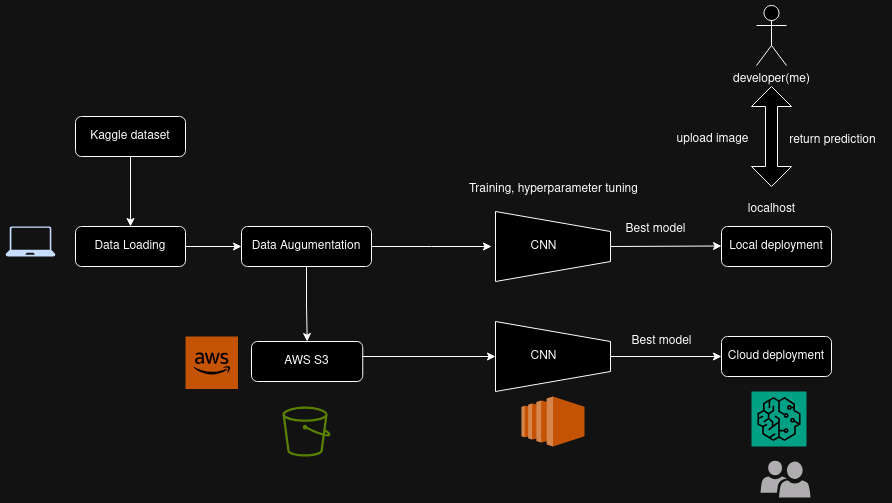

The diagram above was exported from draw.io. Its source (the exported page's mxGraphModel, read from the mxfile embedded in the PNG):
<mxGraphModel dx="2261" dy="793" grid="1" gridSize="10" guides="1" tooltips="1" connect="1" arrows="1" fold="1" page="1" pageScale="1" pageWidth="827" pageHeight="1169" math="0" shadow="0">
  <root>
    <mxCell id="WIyWlLk6GJQsqaUBKTNV-0" />
    <mxCell id="WIyWlLk6GJQsqaUBKTNV-1" parent="WIyWlLk6GJQsqaUBKTNV-0" />
    <mxCell id="RZtHaVY4fFXtliGxtfzY-2" style="edgeStyle=orthogonalEdgeStyle;rounded=0;orthogonalLoop=1;jettySize=auto;html=1;exitX=0.5;exitY=1;exitDx=0;exitDy=0;" edge="1" parent="WIyWlLk6GJQsqaUBKTNV-1" source="WIyWlLk6GJQsqaUBKTNV-3" target="RZtHaVY4fFXtliGxtfzY-0">
      <mxGeometry relative="1" as="geometry" />
    </mxCell>
    <mxCell id="WIyWlLk6GJQsqaUBKTNV-3" value="Kaggle dataset" style="rounded=1;whiteSpace=wrap;html=1;fontSize=12;glass=0;strokeWidth=1;shadow=0;" parent="WIyWlLk6GJQsqaUBKTNV-1" vertex="1">
      <mxGeometry x="-6" y="330" width="110" height="40" as="geometry" />
    </mxCell>
    <mxCell id="RZtHaVY4fFXtliGxtfzY-7" style="edgeStyle=orthogonalEdgeStyle;rounded=0;orthogonalLoop=1;jettySize=auto;html=1;exitX=0.5;exitY=1;exitDx=0;exitDy=0;" edge="1" parent="WIyWlLk6GJQsqaUBKTNV-1" source="RZtHaVY4fFXtliGxtfzY-3" target="RZtHaVY4fFXtliGxtfzY-4">
      <mxGeometry relative="1" as="geometry" />
    </mxCell>
    <mxCell id="RZtHaVY4fFXtliGxtfzY-11" style="edgeStyle=orthogonalEdgeStyle;rounded=0;orthogonalLoop=1;jettySize=auto;html=1;exitX=1;exitY=0.5;exitDx=0;exitDy=0;entryX=0;entryY=0.5;entryDx=0;entryDy=0;" edge="1" parent="WIyWlLk6GJQsqaUBKTNV-1" source="RZtHaVY4fFXtliGxtfzY-0" target="RZtHaVY4fFXtliGxtfzY-3">
      <mxGeometry relative="1" as="geometry" />
    </mxCell>
    <mxCell id="RZtHaVY4fFXtliGxtfzY-0" value="Data Loading" style="rounded=1;whiteSpace=wrap;html=1;fontSize=12;glass=0;strokeWidth=1;shadow=0;" vertex="1" parent="WIyWlLk6GJQsqaUBKTNV-1">
      <mxGeometry x="-6" y="440" width="110" height="40" as="geometry" />
    </mxCell>
    <mxCell id="RZtHaVY4fFXtliGxtfzY-1" value="" style="sketch=0;aspect=fixed;pointerEvents=1;shadow=0;dashed=0;html=1;strokeColor=none;labelPosition=center;verticalLabelPosition=bottom;verticalAlign=top;align=center;fillColor=#00188D;shape=mxgraph.azure.laptop" vertex="1" parent="WIyWlLk6GJQsqaUBKTNV-1">
      <mxGeometry x="-76" y="440" width="50" height="30" as="geometry" />
    </mxCell>
    <mxCell id="RZtHaVY4fFXtliGxtfzY-16" style="edgeStyle=orthogonalEdgeStyle;rounded=0;orthogonalLoop=1;jettySize=auto;html=1;exitX=1;exitY=0.5;exitDx=0;exitDy=0;" edge="1" parent="WIyWlLk6GJQsqaUBKTNV-1" source="RZtHaVY4fFXtliGxtfzY-3">
      <mxGeometry relative="1" as="geometry">
        <mxPoint x="410" y="460" as="targetPoint" />
      </mxGeometry>
    </mxCell>
    <mxCell id="RZtHaVY4fFXtliGxtfzY-3" value="Data Augumentation" style="rounded=1;whiteSpace=wrap;html=1;fontSize=12;glass=0;strokeWidth=1;shadow=0;" vertex="1" parent="WIyWlLk6GJQsqaUBKTNV-1">
      <mxGeometry x="160" y="440" width="130" height="40" as="geometry" />
    </mxCell>
    <mxCell id="RZtHaVY4fFXtliGxtfzY-8" value="" style="group" vertex="1" connectable="0" parent="WIyWlLk6GJQsqaUBKTNV-1">
      <mxGeometry x="116" y="545" width="170" height="57.5" as="geometry" />
    </mxCell>
    <mxCell id="RZtHaVY4fFXtliGxtfzY-4" value="AWS S3 " style="rounded=1;whiteSpace=wrap;html=1;fontSize=12;glass=0;strokeWidth=1;shadow=0;" vertex="1" parent="RZtHaVY4fFXtliGxtfzY-8">
      <mxGeometry x="54" y="10" width="111.2565445026178" height="40" as="geometry" />
    </mxCell>
    <mxCell id="RZtHaVY4fFXtliGxtfzY-10" value="" style="outlineConnect=0;dashed=0;verticalLabelPosition=bottom;verticalAlign=top;align=center;html=1;shape=mxgraph.aws3.cloud_2;fillColor=#F58534;gradientColor=none;" vertex="1" parent="RZtHaVY4fFXtliGxtfzY-8">
      <mxGeometry x="-12" y="5" width="52.5" height="52.5" as="geometry" />
    </mxCell>
    <mxCell id="RZtHaVY4fFXtliGxtfzY-35" style="edgeStyle=orthogonalEdgeStyle;rounded=0;orthogonalLoop=1;jettySize=auto;html=1;entryX=0.5;entryY=1;entryDx=0;entryDy=0;exitX=1;exitY=0.375;exitDx=0;exitDy=0;exitPerimeter=0;" edge="1" parent="WIyWlLk6GJQsqaUBKTNV-1" source="RZtHaVY4fFXtliGxtfzY-4" target="RZtHaVY4fFXtliGxtfzY-32">
      <mxGeometry relative="1" as="geometry">
        <mxPoint x="410" y="570" as="targetPoint" />
        <mxPoint x="320" y="570" as="sourcePoint" />
      </mxGeometry>
    </mxCell>
    <mxCell id="RZtHaVY4fFXtliGxtfzY-15" value="" style="group" vertex="1" connectable="0" parent="WIyWlLk6GJQsqaUBKTNV-1">
      <mxGeometry x="414" y="425" width="115" height="70" as="geometry" />
    </mxCell>
    <mxCell id="RZtHaVY4fFXtliGxtfzY-12" value="" style="shape=trapezoid;perimeter=trapezoidPerimeter;whiteSpace=wrap;html=1;fixedSize=1;rotation=90;" vertex="1" parent="RZtHaVY4fFXtliGxtfzY-15">
      <mxGeometry x="22.5" y="-22.5" width="70" height="115" as="geometry" />
    </mxCell>
    <mxCell id="RZtHaVY4fFXtliGxtfzY-13" value="CNN" style="text;html=1;align=center;verticalAlign=middle;resizable=0;points=[];autosize=1;strokeColor=none;fillColor=none;" vertex="1" parent="RZtHaVY4fFXtliGxtfzY-15">
      <mxGeometry x="22.5" y="20" width="50" height="30" as="geometry" />
    </mxCell>
    <mxCell id="RZtHaVY4fFXtliGxtfzY-20" value="Local deployment" style="rounded=1;whiteSpace=wrap;html=1;fontSize=12;glass=0;strokeWidth=1;shadow=0;" vertex="1" parent="WIyWlLk6GJQsqaUBKTNV-1">
      <mxGeometry x="640" y="440" width="110" height="40" as="geometry" />
    </mxCell>
    <mxCell id="RZtHaVY4fFXtliGxtfzY-21" style="edgeStyle=orthogonalEdgeStyle;rounded=0;orthogonalLoop=1;jettySize=auto;html=1;exitX=0.5;exitY=0;exitDx=0;exitDy=0;" edge="1" parent="WIyWlLk6GJQsqaUBKTNV-1" source="RZtHaVY4fFXtliGxtfzY-12">
      <mxGeometry relative="1" as="geometry">
        <mxPoint x="640" y="459.5" as="targetPoint" />
        <mxPoint x="550" y="459.5" as="sourcePoint" />
      </mxGeometry>
    </mxCell>
    <mxCell id="RZtHaVY4fFXtliGxtfzY-22" value="localhost" style="text;html=1;align=center;verticalAlign=middle;resizable=0;points=[];autosize=1;strokeColor=none;fillColor=none;" vertex="1" parent="WIyWlLk6GJQsqaUBKTNV-1">
      <mxGeometry x="655" y="408" width="70" height="30" as="geometry" />
    </mxCell>
    <mxCell id="RZtHaVY4fFXtliGxtfzY-23" value="developer(me)" style="shape=umlActor;verticalLabelPosition=bottom;verticalAlign=top;html=1;outlineConnect=0;" vertex="1" parent="WIyWlLk6GJQsqaUBKTNV-1">
      <mxGeometry x="675" y="219" width="30" height="60" as="geometry" />
    </mxCell>
    <mxCell id="RZtHaVY4fFXtliGxtfzY-26" value="" style="shape=doubleArrow;whiteSpace=wrap;html=1;rotation=90;" vertex="1" parent="WIyWlLk6GJQsqaUBKTNV-1">
      <mxGeometry x="640" y="330" width="100" height="40" as="geometry" />
    </mxCell>
    <mxCell id="RZtHaVY4fFXtliGxtfzY-28" value="upload image" style="text;html=1;align=center;verticalAlign=middle;resizable=0;points=[];autosize=1;strokeColor=none;fillColor=none;" vertex="1" parent="WIyWlLk6GJQsqaUBKTNV-1">
      <mxGeometry x="581" y="338" width="100" height="30" as="geometry" />
    </mxCell>
    <mxCell id="RZtHaVY4fFXtliGxtfzY-29" value="return prediction" style="text;html=1;align=center;verticalAlign=middle;resizable=0;points=[];autosize=1;strokeColor=none;fillColor=none;" vertex="1" parent="WIyWlLk6GJQsqaUBKTNV-1">
      <mxGeometry x="696" y="339" width="110" height="30" as="geometry" />
    </mxCell>
    <mxCell id="RZtHaVY4fFXtliGxtfzY-30" value="Training, hyperparameter tuning" style="text;html=1;align=center;verticalAlign=middle;resizable=0;points=[];autosize=1;strokeColor=none;fillColor=none;" vertex="1" parent="WIyWlLk6GJQsqaUBKTNV-1">
      <mxGeometry x="376.5" y="388" width="190" height="30" as="geometry" />
    </mxCell>
    <mxCell id="RZtHaVY4fFXtliGxtfzY-31" value="" style="group" vertex="1" connectable="0" parent="WIyWlLk6GJQsqaUBKTNV-1">
      <mxGeometry x="414" y="535" width="115" height="70" as="geometry" />
    </mxCell>
    <mxCell id="RZtHaVY4fFXtliGxtfzY-32" value="" style="shape=trapezoid;perimeter=trapezoidPerimeter;whiteSpace=wrap;html=1;fixedSize=1;rotation=90;" vertex="1" parent="RZtHaVY4fFXtliGxtfzY-31">
      <mxGeometry x="22.5" y="-22.5" width="70" height="115" as="geometry" />
    </mxCell>
    <mxCell id="RZtHaVY4fFXtliGxtfzY-33" value="CNN" style="text;html=1;align=center;verticalAlign=middle;resizable=0;points=[];autosize=1;strokeColor=none;fillColor=none;" vertex="1" parent="RZtHaVY4fFXtliGxtfzY-31">
      <mxGeometry x="22.5" y="20" width="50" height="30" as="geometry" />
    </mxCell>
    <mxCell id="RZtHaVY4fFXtliGxtfzY-36" value="Cloud deployment" style="rounded=1;whiteSpace=wrap;html=1;fontSize=12;glass=0;strokeWidth=1;shadow=0;" vertex="1" parent="WIyWlLk6GJQsqaUBKTNV-1">
      <mxGeometry x="640" y="550" width="110" height="40" as="geometry" />
    </mxCell>
    <mxCell id="RZtHaVY4fFXtliGxtfzY-38" style="edgeStyle=orthogonalEdgeStyle;rounded=0;orthogonalLoop=1;jettySize=auto;html=1;exitX=0.5;exitY=0;exitDx=0;exitDy=0;entryX=0;entryY=0.5;entryDx=0;entryDy=0;" edge="1" parent="WIyWlLk6GJQsqaUBKTNV-1" source="RZtHaVY4fFXtliGxtfzY-32" target="RZtHaVY4fFXtliGxtfzY-36">
      <mxGeometry relative="1" as="geometry" />
    </mxCell>
    <mxCell id="RZtHaVY4fFXtliGxtfzY-39" value="" style="outlineConnect=0;dashed=0;verticalLabelPosition=bottom;verticalAlign=top;align=center;html=1;shape=mxgraph.aws3.ec2;fillColor=#F58534;gradientColor=none;" vertex="1" parent="WIyWlLk6GJQsqaUBKTNV-1">
      <mxGeometry x="440" y="610" width="63" height="50" as="geometry" />
    </mxCell>
    <mxCell id="RZtHaVY4fFXtliGxtfzY-40" value="" style="sketch=0;points=[[0,0,0],[0.25,0,0],[0.5,0,0],[0.75,0,0],[1,0,0],[0,1,0],[0.25,1,0],[0.5,1,0],[0.75,1,0],[1,1,0],[0,0.25,0],[0,0.5,0],[0,0.75,0],[1,0.25,0],[1,0.5,0],[1,0.75,0]];outlineConnect=0;fontColor=#232F3E;fillColor=#01A88D;strokeColor=#ffffff;dashed=0;verticalLabelPosition=bottom;verticalAlign=top;align=center;html=1;fontSize=12;fontStyle=0;aspect=fixed;shape=mxgraph.aws4.resourceIcon;resIcon=mxgraph.aws4.sagemaker;" vertex="1" parent="WIyWlLk6GJQsqaUBKTNV-1">
      <mxGeometry x="670" y="605" width="55" height="55" as="geometry" />
    </mxCell>
    <mxCell id="RZtHaVY4fFXtliGxtfzY-5" value="" style="sketch=0;outlineConnect=0;fontColor=#232F3E;gradientColor=none;fillColor=#7AA116;strokeColor=none;dashed=0;verticalLabelPosition=bottom;verticalAlign=top;align=center;html=1;fontSize=12;fontStyle=0;aspect=fixed;pointerEvents=1;shape=mxgraph.aws4.bucket;" vertex="1" parent="WIyWlLk6GJQsqaUBKTNV-1">
      <mxGeometry x="200.9607758210376" y="620" width="48.08" height="50" as="geometry" />
    </mxCell>
    <mxCell id="RZtHaVY4fFXtliGxtfzY-41" value="" style="sketch=0;pointerEvents=1;shadow=0;dashed=0;html=1;strokeColor=none;labelPosition=center;verticalLabelPosition=bottom;verticalAlign=top;align=center;fillColor=#505050;shape=mxgraph.mscae.intune.user_group" vertex="1" parent="WIyWlLk6GJQsqaUBKTNV-1">
      <mxGeometry x="679" y="674" width="50" height="37" as="geometry" />
    </mxCell>
    <mxCell id="RZtHaVY4fFXtliGxtfzY-44" value="Best model" style="text;html=1;align=center;verticalAlign=middle;resizable=0;points=[];autosize=1;strokeColor=none;fillColor=none;" vertex="1" parent="WIyWlLk6GJQsqaUBKTNV-1">
      <mxGeometry x="534" y="428" width="80" height="30" as="geometry" />
    </mxCell>
    <mxCell id="RZtHaVY4fFXtliGxtfzY-45" value="Best model" style="text;html=1;align=center;verticalAlign=middle;resizable=0;points=[];autosize=1;strokeColor=none;fillColor=none;" vertex="1" parent="WIyWlLk6GJQsqaUBKTNV-1">
      <mxGeometry x="540" y="540" width="80" height="30" as="geometry" />
    </mxCell>
  </root>
</mxGraphModel>